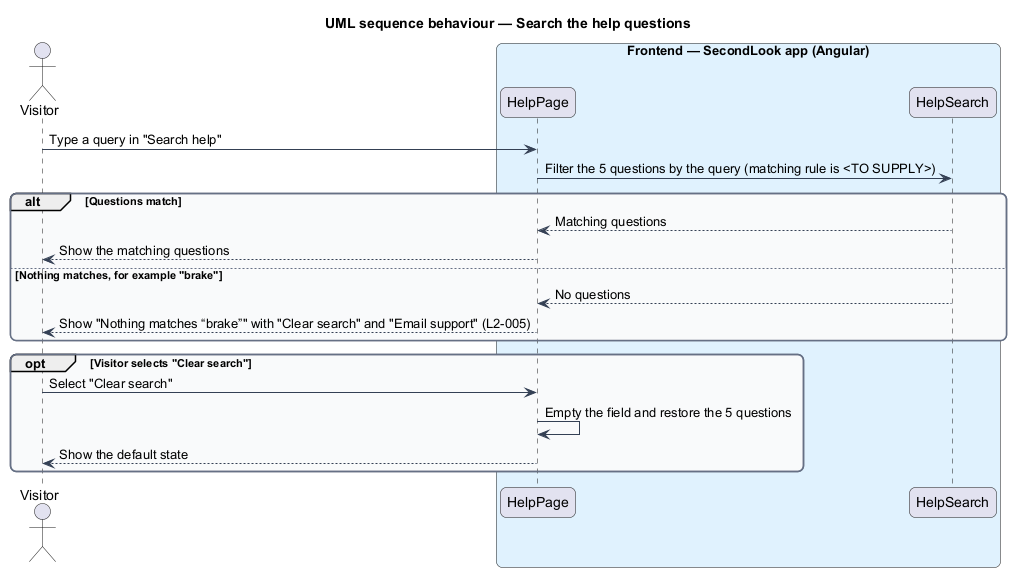

The diagram above was rendered by PlantUML. Its source (embedded in the PNG):
@startuml
title UML sequence behaviour — Search the help questions
skinparam backgroundColor #FFFFFF
skinparam shadowing false
skinparam roundcorner 12
skinparam defaultFontName Arial
skinparam ArrowColor #344054
skinparam rectangle {
  BorderColor #344054
  FontColor #101828
}
skinparam package {
  BorderColor #667085
  FontColor #101828
  BackgroundColor #F9FAFB
}
actor "Visitor" as actor
box "Frontend — SecondLook app (Angular)" #E0F2FE
  participant "HelpPage" as page
  participant "HelpSearch" as search
end box
actor -> page : Type a query in "Search help"
page -> search : Filter the 5 questions by the query (matching rule is <TO SUPPLY>)
alt Questions match
  search --> page : Matching questions
  page --> actor : Show the matching questions
else Nothing matches, for example "brake"
  search --> page : No questions
  page --> actor : Show "Nothing matches “brake”" with "Clear search" and "Email support" (L2-005)
end
opt Visitor selects "Clear search"
  actor -> page : Select "Clear search"
  page -> page : Empty the field and restore the 5 questions
  page --> actor : Show the default state
end
@enduml